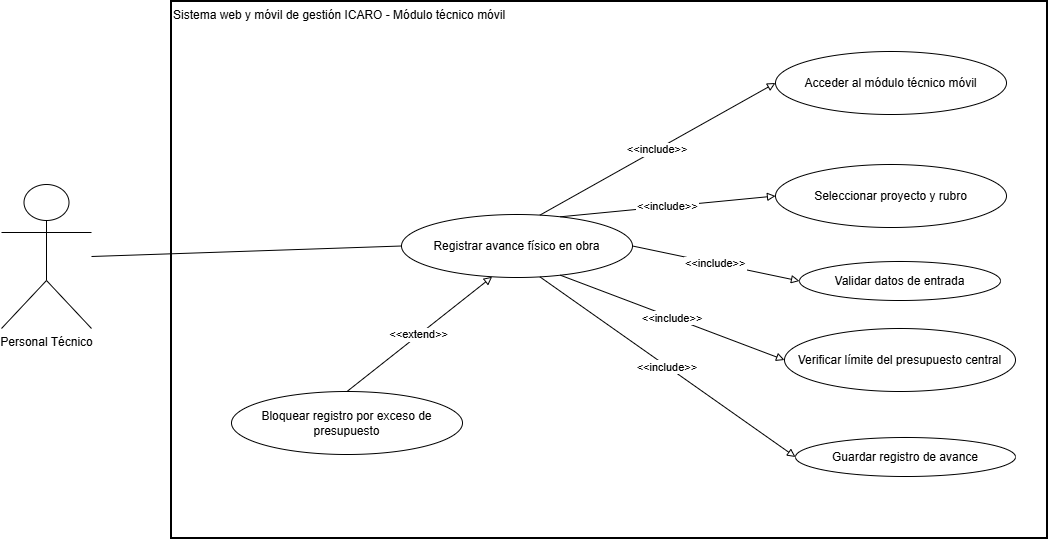

The diagram above was exported from draw.io. Its source (the exported page's mxGraphModel, read from the mxfile embedded in the PNG):
<mxGraphModel dx="1426" dy="743" grid="1" gridSize="10" guides="1" tooltips="1" connect="1" arrows="1" fold="1" page="1" pageScale="1" pageWidth="827" pageHeight="1169" math="0" shadow="0">
  <root>
    <mxCell id="0" />
    <mxCell id="1" parent="0" />
    <mxCell id="6vdINKmiiS8B9UTLOD-j-1" parent="1" style="whiteSpace=wrap;strokeWidth=2;verticalAlign=top;align=left;" value="Sistema web y móvil de gestión ICARO - Módulo técnico móvil" vertex="1">
      <mxGeometry height="537" width="876" x="230" y="110" as="geometry" />
    </mxCell>
    <mxCell id="6vdINKmiiS8B9UTLOD-j-2" parent="1" style="shape=umlActor;verticalLabelPosition=bottom;verticalAlign=top;html=1;outlineConnect=0;" value="Personal Técnico" vertex="1">
      <mxGeometry height="144" width="90" x="60" y="293" as="geometry" />
    </mxCell>
    <mxCell id="6vdINKmiiS8B9UTLOD-j-3" parent="1" style="ellipse;whiteSpace=wrap;html=1;" value="Registrar avance físico en obra" vertex="1">
      <mxGeometry height="63" width="231" x="460" y="323" as="geometry" />
    </mxCell>
    <mxCell id="6vdINKmiiS8B9UTLOD-j-4" parent="1" style="ellipse;whiteSpace=wrap;html=1;" value="Acceder al módulo técnico móvil" vertex="1">
      <mxGeometry height="63" width="231" x="834" y="160" as="geometry" />
    </mxCell>
    <mxCell id="6vdINKmiiS8B9UTLOD-j-5" parent="1" style="ellipse;whiteSpace=wrap;html=1;" value="Seleccionar proyecto y rubro" vertex="1">
      <mxGeometry height="63" width="231" x="834" y="273" as="geometry" />
    </mxCell>
    <mxCell id="6vdINKmiiS8B9UTLOD-j-6" parent="1" style="ellipse;whiteSpace=wrap;html=1;" value="Validar datos de entrada" vertex="1">
      <mxGeometry height="39" width="201" x="858" y="370" as="geometry" />
    </mxCell>
    <mxCell id="6vdINKmiiS8B9UTLOD-j-7" parent="1" style="ellipse;whiteSpace=wrap;html=1;" value="Verificar límite del presupuesto central" vertex="1">
      <mxGeometry height="63" width="231" x="843" y="437" as="geometry" />
    </mxCell>
    <mxCell id="6vdINKmiiS8B9UTLOD-j-8" parent="1" style="ellipse;whiteSpace=wrap;html=1;" value="Guardar registro de avance" vertex="1">
      <mxGeometry height="39" width="220" x="854" y="546" as="geometry" />
    </mxCell>
    <mxCell id="6vdINKmiiS8B9UTLOD-j-9" parent="1" style="ellipse;whiteSpace=wrap;html=1;" value="Bloquear registro por exceso de presupuesto" vertex="1">
      <mxGeometry height="63" width="231" x="290" y="500" as="geometry" />
    </mxCell>
    <mxCell id="6vdINKmiiS8B9UTLOD-j-10" edge="1" parent="1" source="6vdINKmiiS8B9UTLOD-j-2" style="startArrow=none;endArrow=none;exitX=1;exitY=0.5;entryX=0;entryY=0.5;rounded=0;exitDx=0;exitDy=0;entryDx=0;entryDy=0;" target="6vdINKmiiS8B9UTLOD-j-3" value="">
      <mxGeometry relative="1" as="geometry" />
    </mxCell>
    <mxCell id="6vdINKmiiS8B9UTLOD-j-11" edge="1" parent="1" source="6vdINKmiiS8B9UTLOD-j-3" style="startArrow=none;endArrow=block;exitX=0.6;exitY=0;entryX=0;entryY=0.5;rounded=0;endFill=0;" target="6vdINKmiiS8B9UTLOD-j-4" value="&lt;&lt;include&gt;&gt;">
      <mxGeometry relative="1" as="geometry" />
    </mxCell>
    <mxCell id="6vdINKmiiS8B9UTLOD-j-12" edge="1" parent="1" source="6vdINKmiiS8B9UTLOD-j-3" style="startArrow=none;endArrow=block;exitX=0.7;exitY=0;entryX=0;entryY=0.5;rounded=0;endFill=0;" target="6vdINKmiiS8B9UTLOD-j-5" value="&lt;&lt;include&gt;&gt;">
      <mxGeometry relative="1" as="geometry" />
    </mxCell>
    <mxCell id="6vdINKmiiS8B9UTLOD-j-13" edge="1" parent="1" source="6vdINKmiiS8B9UTLOD-j-3" style="startArrow=none;endArrow=block;exitX=1;exitY=0.5;entryX=0;entryY=0.5;rounded=0;endFill=0;" target="6vdINKmiiS8B9UTLOD-j-6" value="&lt;&lt;include&gt;&gt;">
      <mxGeometry relative="1" as="geometry" />
    </mxCell>
    <mxCell id="6vdINKmiiS8B9UTLOD-j-14" edge="1" parent="1" source="6vdINKmiiS8B9UTLOD-j-3" style="startArrow=none;endArrow=block;exitX=0.7;exitY=1;entryX=0;entryY=0.5;rounded=0;endFill=0;" target="6vdINKmiiS8B9UTLOD-j-7" value="&lt;&lt;include&gt;&gt;">
      <mxGeometry relative="1" as="geometry" />
    </mxCell>
    <mxCell id="6vdINKmiiS8B9UTLOD-j-15" edge="1" parent="1" source="6vdINKmiiS8B9UTLOD-j-3" style="startArrow=none;endArrow=block;exitX=0.6;exitY=1;entryX=0;entryY=0.5;rounded=0;endFill=0;" target="6vdINKmiiS8B9UTLOD-j-8" value="&lt;&lt;include&gt;&gt;">
      <mxGeometry relative="1" as="geometry" />
    </mxCell>
    <mxCell id="6vdINKmiiS8B9UTLOD-j-16" edge="1" parent="1" source="6vdINKmiiS8B9UTLOD-j-9" style="startArrow=none;endArrow=block;exitX=0.5;exitY=0;entryX=0.39;entryY=1;rounded=0;exitDx=0;exitDy=0;endFill=0;" target="6vdINKmiiS8B9UTLOD-j-3" value="&lt;&lt;extend&gt;&gt;">
      <mxGeometry relative="1" x="-0.0045" as="geometry">
        <mxPoint as="offset" />
        <mxPoint x="470" y="595.5" as="sourcePoint" />
      </mxGeometry>
    </mxCell>
  </root>
</mxGraphModel>